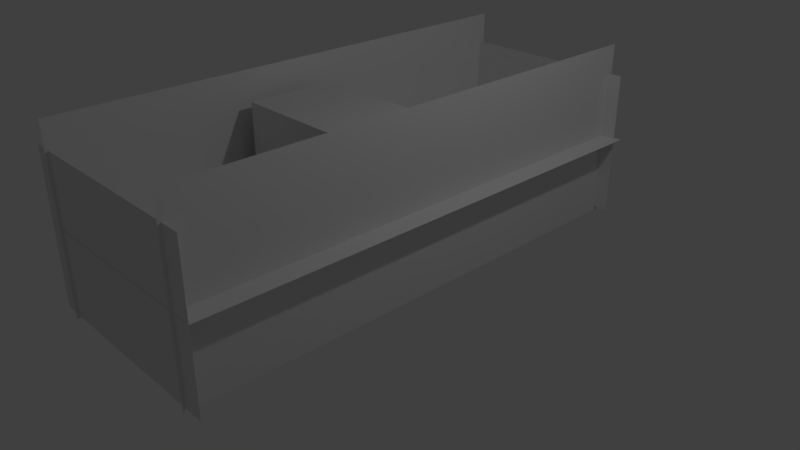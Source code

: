 # Source: boss302.blend  (saved by Blender 2.79.0; exported with 4.5.12 LTS)
import bpy
from mathutils import Matrix  # noqa: F401  (used for matrix-valued properties, if any)

bpy.ops.wm.read_factory_settings(use_empty=True)
scene = bpy.context.scene
scene.name = 'Scene'

# ---- collections
col_collection_1 = bpy.data.collections.new('Collection 1'); scene.collection.children.link(col_collection_1)

# ---- materials (node trees are filled in below, after node groups)
mat_boss302blueprint__3 = bpy.data.materials.new('boss302blueprint (3)')
mat_boss302blueprint__3.alpha_threshold = 0.0
mat_boss302blueprint__3.use_transparent_shadow = False
mat_boss302blueprint__3.roughness = 0.5
mat_boss302blueprint__3.specular_intensity = 0.0
mat_boss302blueprint__2 = bpy.data.materials.new('boss302blueprint (2)')
mat_boss302blueprint__2.alpha_threshold = 0.0
mat_boss302blueprint__2.use_transparent_shadow = False
mat_boss302blueprint__2.roughness = 0.5
mat_boss302blueprint__2.specular_intensity = 0.0
mat_boss302drawingfile__2 = bpy.data.materials.new('boss302drawingfile (2)')
mat_boss302drawingfile__2.alpha_threshold = 0.0
mat_boss302drawingfile__2.use_transparent_shadow = False
mat_boss302drawingfile__2.roughness = 0.5
mat_boss302drawingfile__2.specular_intensity = 0.0
mat_boss302drawingfile__4 = bpy.data.materials.new('boss302drawingfile (4)')
mat_boss302drawingfile__4.alpha_threshold = 0.0
mat_boss302drawingfile__4.use_transparent_shadow = False
mat_boss302drawingfile__4.roughness = 0.5
mat_boss302drawingfile__4.specular_intensity = 0.0

# ---- material node trees

# ---- world
world_world = bpy.data.worlds.new('World'); scene.world = world_world
world_world.color = (0.05088, 0.05088, 0.05088)
world_world.use_sun_shadow = False
world_world.sun_shadow_jitter_overblur = 0.0
world_world.cycles.sampling_method = 'MANUAL'

# ---- cameras
cam_camera = bpy.data.cameras.new('Camera')
cam_camera.clip_end = 100.0
cam_camera.lens = 35.0
cam_camera.sensor_width = 32.0
cam_camera.sensor_height = 18.0
cam_camera.ortho_scale = 7.314
cam_camera.dof.focus_distance = 0.0
cam_camera.dof.aperture_fstop = 128.0

# ---- lights
light_lamp = bpy.data.lights.new('Lamp', 'POINT')
light_lamp.transmission_factor = 0.0
light_lamp.cutoff_distance = 30.0
light_lamp.energy = 100.0
light_lamp.shadow_buffer_clip_start = 1.001
light_lamp.shadow_soft_size = 0.1
light_lamp.shadow_maximum_resolution = 0.006
light_lamp.use_absolute_resolution = True

# ---- meshes
me_cube_001 = bpy.data.meshes.new('Cube.001')
me_cube_001.from_pydata([(-1.0, -1.0, -1.0), (-1.0, -1.0, 1.0), (-1.0, 1.0, -1.0), (-1.0, 1.0, 1.0), (1.0, -1.0, -1.0), (1.0, -1.0, 1.0), (1.0, 1.0, -1.0), (1.0, 1.0, 1.0)], [], [(0, 1, 3, 2), (2, 3, 7, 6), (6, 7, 5, 4), (4, 5, 1, 0), (2, 6, 4, 0), (7, 3, 1, 5)])
me_cube_001.use_remesh_preserve_volume = False
me_cube_001.use_remesh_preserve_attributes = False
me_cube_001.use_mirror_vertex_groups = False
me_cube_001.update()
me_boss302blueprint__3 = bpy.data.meshes.new('boss302blueprint (3)')
me_boss302blueprint__3.from_pydata([(-0.7012, -0.5, 0.0), (0.7012, -0.5, 0.0), (-0.7012, 0.5, 0.0), (0.7012, 0.5, 0.0), (0.6768, -0.4951, 3.312), (-0.668, -0.4951, 3.312), (0.6768, 0.4798, 3.312), (-0.668, 0.4798, 3.312), (0.576, -0.5174, -0.01804), (0.576, -0.5174, 3.357), (0.576, 0.6781, -0.01804), (0.576, 0.6781, 3.357), (0.6871, 0.0417, -0.003779), (-0.7066, 0.0417, -0.003779), (0.6871, 0.0417, 3.343), (-0.7066, 0.0417, 3.343), (-0.5661, -0.5263, -0.01804), (-0.5661, -0.5263, 3.357), (-0.5661, 0.6693, -0.01804), (-0.5661, 0.6693, 3.357)], [], [(0, 1, 3, 2), (4, 5, 7, 6), (8, 9, 11, 10), (12, 13, 15, 14), (16, 17, 19, 18)])
me_boss302blueprint__3.polygons.foreach_set('material_index', [0, 1, 2, 3, 2])
_uv = me_boss302blueprint__3.uv_layers.new(name='UVMap')
_uv.uv.foreach_set('vector', [0.0, 0.0, 1.0, 0.0, 1.0, 1.0, 0.0, 1.0, 0.0, 0.0, 1.0, 0.0, 1.0, 1.0, 0.0, 1.0, 0.0, 0.0, 1.0, 0.0, 1.0, 1.0, 0.0, 1.0, 0.0, 0.0, 1.0, 0.0, 1.0, 1.0, 0.0, 1.0, 0.0, 0.0, 1.0, 0.0, 1.0, 1.0, 0.0, 1.0])
me_boss302blueprint__3.materials.append(mat_boss302blueprint__3)
me_boss302blueprint__3.materials.append(mat_boss302blueprint__2)
me_boss302blueprint__3.materials.append(mat_boss302drawingfile__2)
me_boss302blueprint__3.materials.append(mat_boss302drawingfile__4)
me_boss302blueprint__3.use_remesh_preserve_volume = False
me_boss302blueprint__3.use_remesh_preserve_attributes = False
me_boss302blueprint__3.use_mirror_vertex_groups = False
me_boss302blueprint__3.update()

# ---- objects
ob_cube = bpy.data.objects.new('Cube', me_cube_001)
ob_blueprint = bpy.data.objects.new('blueprint', me_boss302blueprint__3)
ob_lamp = bpy.data.objects.new('Lamp', light_lamp)
ob_camera = bpy.data.objects.new('Camera', cam_camera)

# ---- transforms, parenting, visibility, modifiers, constraints
ob_cube.location = (0.0, -0.3467, 1.01)
ob_cube.scale = (1.0, 0.5981, 1.0)
ob_cube.lineart.crease_threshold = 0.0
ob_blueprint.location = (-0.01962, -3.359, 0.9883)
ob_blueprint.rotation_euler = (1.571, 0.0, 3.142)
ob_blueprint.scale = (2.012, 2.012, 2.012)
ob_blueprint.lineart.crease_threshold = 0.0
ob_lamp.location = (4.076, 1.005, 5.904)
ob_lamp.rotation_euler = (0.6503, 0.05522, 1.866)
ob_lamp.lock_rotations_4d = False
ob_lamp.empty_display_type = 'ARROWS'
ob_lamp.color = (0.0, 0.0, 0.0, 0.0)
ob_lamp.lineart.crease_threshold = 0.0
ob_camera.location = (7.481, -6.508, 5.344)
ob_camera.rotation_euler = (1.109, 0.0, 0.8149)
ob_camera.lock_rotations_4d = False
ob_camera.empty_display_type = 'ARROWS'
ob_camera.color = (0.0, 0.0, 0.0, 0.0)
ob_camera.display_type = 'WIRE'
ob_camera.lineart.crease_threshold = 0.0

# ---- collection membership
col_collection_1.objects.link(ob_cube)
col_collection_1.objects.link(ob_blueprint)
col_collection_1.objects.link(ob_lamp)
col_collection_1.objects.link(ob_camera)

# ---- scene / render settings (as saved in the file)
scene.camera = ob_camera
scene.frame_start = 1; scene.frame_end = 250; scene.frame_set(1)
scene.render.engine = 'BLENDER_EEVEE_NEXT'
scene.render.resolution_percentage = 50
scene.render.dither_intensity = 0.0
scene.cycles.use_denoising = False
scene.cycles.samples = 128
scene.cycles.sampling_pattern = 'TABULATED_SOBOL'
scene.cycles.use_adaptive_sampling = False
scene.cycles.use_light_tree = False
scene.cycles.blur_glossy = 0.0
scene.cycles.sample_clamp_indirect = 0.0
scene.view_settings.view_transform = 'Standard'
bpy.context.view_layer.update()
